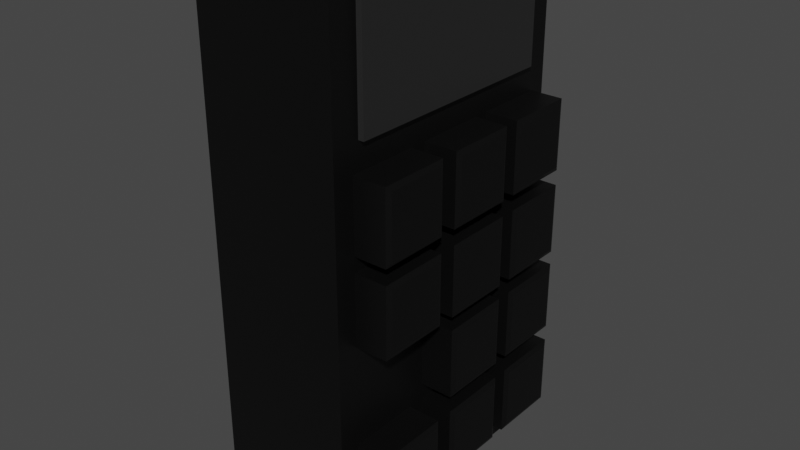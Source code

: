 # Source: Keypad.blend  (saved by Blender 3.1.7; exported with 4.5.12 LTS)
import bpy
from mathutils import Matrix  # noqa: F401  (used for matrix-valued properties, if any)

bpy.ops.wm.read_factory_settings(use_empty=True)
scene = bpy.context.scene
scene.name = 'Scene'

# ---- collections
col_collection = bpy.data.collections.new('Collection'); scene.collection.children.link(col_collection)

# ---- materials (node trees are filled in below, after node groups)
mat_material_001 = bpy.data.materials.new('Material.001')
mat_material_001.use_transparent_shadow = False
mat_material_005 = bpy.data.materials.new('Material.005')
mat_material_005.use_transparent_shadow = False
mat_material_004 = bpy.data.materials.new('Material.004')
mat_material_004.use_transparent_shadow = False
mat_material_003 = bpy.data.materials.new('Material.003')
mat_material_003.use_transparent_shadow = False
mat_material_006 = bpy.data.materials.new('Material.006')
mat_material_006.use_transparent_shadow = False
mat_material_013 = bpy.data.materials.new('Material.013')
mat_material_013.use_transparent_shadow = False
mat_material_014 = bpy.data.materials.new('Material.014')
mat_material_014.use_transparent_shadow = False
mat_material_012 = bpy.data.materials.new('Material.012')
mat_material_012.use_transparent_shadow = False
mat_material_011 = bpy.data.materials.new('Material.011')
mat_material_011.use_transparent_shadow = False
mat_material_010 = bpy.data.materials.new('Material.010')
mat_material_010.use_transparent_shadow = False
mat_material_007 = bpy.data.materials.new('Material.007')
mat_material_007.use_transparent_shadow = False
mat_material_008 = bpy.data.materials.new('Material.008')
mat_material_008.use_transparent_shadow = False
mat_material_009 = bpy.data.materials.new('Material.009')
mat_material_009.use_transparent_shadow = False
mat_material_002 = bpy.data.materials.new('Material.002')
mat_material_002.use_transparent_shadow = False

# ---- material node trees
mat_material_001.use_nodes = True; mat_material_001.node_tree.nodes.clear()
_N = mat_material_001.node_tree.nodes; _L = mat_material_001.node_tree.links
n0 = _N.new('ShaderNodeBsdfPrincipled'); n0.name = 'Principled BSDF'; n0.location = (10, 300)
n0.distribution = 'GGX'
n0.subsurface_method = 'RANDOM_WALK_SKIN'
n0.inputs[0].default_value = (0.0, 0.0, 0.0, 1.0)
n0.inputs[3].default_value = 1.45
n0.inputs[27].default_value = (0.0, 0.0, 0.0, 1.0)
n0.inputs[28].default_value = 1.0
n1 = _N.new('ShaderNodeOutputMaterial'); n1.name = 'Material Output'; n1.location = (300, 300)
_L.new(n0.outputs[0], n1.inputs[0])
n1.is_active_output = True
mat_material_005.use_nodes = True; mat_material_005.node_tree.nodes.clear()
_N = mat_material_005.node_tree.nodes; _L = mat_material_005.node_tree.links
n0 = _N.new('ShaderNodeBsdfPrincipled'); n0.name = 'Principled BSDF'; n0.location = (10, 300)
n0.distribution = 'GGX'
n0.subsurface_method = 'RANDOM_WALK_SKIN'
n0.inputs[0].default_value = (0.0, 0.0, 0.0, 1.0)
n0.inputs[3].default_value = 1.45
n0.inputs[27].default_value = (0.0, 0.0, 0.0, 1.0)
n0.inputs[28].default_value = 1.0
n1 = _N.new('ShaderNodeOutputMaterial'); n1.name = 'Material Output'; n1.location = (300, 300)
_L.new(n0.outputs[0], n1.inputs[0])
n1.is_active_output = True
mat_material_004.use_nodes = True; mat_material_004.node_tree.nodes.clear()
_N = mat_material_004.node_tree.nodes; _L = mat_material_004.node_tree.links
n0 = _N.new('ShaderNodeBsdfPrincipled'); n0.name = 'Principled BSDF'; n0.location = (10, 300)
n0.distribution = 'GGX'
n0.subsurface_method = 'RANDOM_WALK_SKIN'
n0.inputs[0].default_value = (0.0, 0.0, 0.0, 1.0)
n0.inputs[3].default_value = 1.45
n0.inputs[27].default_value = (0.0, 0.0, 0.0, 1.0)
n0.inputs[28].default_value = 1.0
n1 = _N.new('ShaderNodeOutputMaterial'); n1.name = 'Material Output'; n1.location = (300, 300)
_L.new(n0.outputs[0], n1.inputs[0])
n1.is_active_output = True
mat_material_003.use_nodes = True; mat_material_003.node_tree.nodes.clear()
_N = mat_material_003.node_tree.nodes; _L = mat_material_003.node_tree.links
n0 = _N.new('ShaderNodeBsdfPrincipled'); n0.name = 'Principled BSDF'; n0.location = (10, 300)
n0.distribution = 'GGX'
n0.subsurface_method = 'RANDOM_WALK_SKIN'
n0.inputs[0].default_value = (0.0, 0.0, 0.0, 1.0)
n0.inputs[3].default_value = 1.45
n0.inputs[27].default_value = (0.0, 0.0, 0.0, 1.0)
n0.inputs[28].default_value = 1.0
n1 = _N.new('ShaderNodeOutputMaterial'); n1.name = 'Material Output'; n1.location = (300, 300)
_L.new(n0.outputs[0], n1.inputs[0])
n1.is_active_output = True
mat_material_006.use_nodes = True; mat_material_006.node_tree.nodes.clear()
_N = mat_material_006.node_tree.nodes; _L = mat_material_006.node_tree.links
n0 = _N.new('ShaderNodeBsdfPrincipled'); n0.name = 'Principled BSDF'; n0.location = (10, 300)
n0.distribution = 'GGX'
n0.subsurface_method = 'RANDOM_WALK_SKIN'
n0.inputs[0].default_value = (0.0, 0.0, 0.0, 1.0)
n0.inputs[3].default_value = 1.45
n0.inputs[27].default_value = (0.0, 0.0, 0.0, 1.0)
n0.inputs[28].default_value = 1.0
n1 = _N.new('ShaderNodeOutputMaterial'); n1.name = 'Material Output'; n1.location = (300, 300)
_L.new(n0.outputs[0], n1.inputs[0])
n1.is_active_output = True
mat_material_013.use_nodes = True; mat_material_013.node_tree.nodes.clear()
_N = mat_material_013.node_tree.nodes; _L = mat_material_013.node_tree.links
n0 = _N.new('ShaderNodeBsdfPrincipled'); n0.name = 'Principled BSDF'; n0.location = (10, 300)
n0.distribution = 'GGX'
n0.subsurface_method = 'RANDOM_WALK_SKIN'
n0.inputs[0].default_value = (0.0, 0.0, 0.0, 1.0)
n0.inputs[3].default_value = 1.45
n0.inputs[27].default_value = (0.0, 0.0, 0.0, 1.0)
n0.inputs[28].default_value = 1.0
n1 = _N.new('ShaderNodeOutputMaterial'); n1.name = 'Material Output'; n1.location = (300, 300)
_L.new(n0.outputs[0], n1.inputs[0])
n1.is_active_output = True
mat_material_014.use_nodes = True; mat_material_014.node_tree.nodes.clear()
_N = mat_material_014.node_tree.nodes; _L = mat_material_014.node_tree.links
n0 = _N.new('ShaderNodeBsdfPrincipled'); n0.name = 'Principled BSDF'; n0.location = (10, 300)
n0.distribution = 'GGX'
n0.subsurface_method = 'RANDOM_WALK_SKIN'
n0.inputs[0].default_value = (0.0, 0.0, 0.0, 1.0)
n0.inputs[3].default_value = 1.45
n0.inputs[27].default_value = (0.0, 0.0, 0.0, 1.0)
n0.inputs[28].default_value = 1.0
n1 = _N.new('ShaderNodeOutputMaterial'); n1.name = 'Material Output'; n1.location = (300, 300)
_L.new(n0.outputs[0], n1.inputs[0])
n1.is_active_output = True
mat_material_012.use_nodes = True; mat_material_012.node_tree.nodes.clear()
_N = mat_material_012.node_tree.nodes; _L = mat_material_012.node_tree.links
n0 = _N.new('ShaderNodeBsdfPrincipled'); n0.name = 'Principled BSDF'; n0.location = (10, 300)
n0.distribution = 'GGX'
n0.subsurface_method = 'RANDOM_WALK_SKIN'
n0.inputs[0].default_value = (0.0, 0.0, 0.0, 1.0)
n0.inputs[3].default_value = 1.45
n0.inputs[27].default_value = (0.0, 0.0, 0.0, 1.0)
n0.inputs[28].default_value = 1.0
n1 = _N.new('ShaderNodeOutputMaterial'); n1.name = 'Material Output'; n1.location = (300, 300)
_L.new(n0.outputs[0], n1.inputs[0])
n1.is_active_output = True
mat_material_011.use_nodes = True; mat_material_011.node_tree.nodes.clear()
_N = mat_material_011.node_tree.nodes; _L = mat_material_011.node_tree.links
n0 = _N.new('ShaderNodeBsdfPrincipled'); n0.name = 'Principled BSDF'; n0.location = (10, 300)
n0.distribution = 'GGX'
n0.subsurface_method = 'RANDOM_WALK_SKIN'
n0.inputs[0].default_value = (0.0, 0.0, 0.0, 1.0)
n0.inputs[3].default_value = 1.45
n0.inputs[27].default_value = (0.0, 0.0, 0.0, 1.0)
n0.inputs[28].default_value = 1.0
n1 = _N.new('ShaderNodeOutputMaterial'); n1.name = 'Material Output'; n1.location = (300, 300)
_L.new(n0.outputs[0], n1.inputs[0])
n1.is_active_output = True
mat_material_010.use_nodes = True; mat_material_010.node_tree.nodes.clear()
_N = mat_material_010.node_tree.nodes; _L = mat_material_010.node_tree.links
n0 = _N.new('ShaderNodeBsdfPrincipled'); n0.name = 'Principled BSDF'; n0.location = (10, 300)
n0.distribution = 'GGX'
n0.subsurface_method = 'RANDOM_WALK_SKIN'
n0.inputs[0].default_value = (0.0, 0.0, 0.0, 1.0)
n0.inputs[3].default_value = 1.45
n0.inputs[27].default_value = (0.0, 0.0, 0.0, 1.0)
n0.inputs[28].default_value = 1.0
n1 = _N.new('ShaderNodeOutputMaterial'); n1.name = 'Material Output'; n1.location = (300, 300)
_L.new(n0.outputs[0], n1.inputs[0])
n1.is_active_output = True
mat_material_007.use_nodes = True; mat_material_007.node_tree.nodes.clear()
_N = mat_material_007.node_tree.nodes; _L = mat_material_007.node_tree.links
n0 = _N.new('ShaderNodeBsdfPrincipled'); n0.name = 'Principled BSDF'; n0.location = (10, 300)
n0.distribution = 'GGX'
n0.subsurface_method = 'RANDOM_WALK_SKIN'
n0.inputs[0].default_value = (0.0, 0.0, 0.0, 1.0)
n0.inputs[3].default_value = 1.45
n0.inputs[27].default_value = (0.0, 0.0, 0.0, 1.0)
n0.inputs[28].default_value = 1.0
n1 = _N.new('ShaderNodeOutputMaterial'); n1.name = 'Material Output'; n1.location = (300, 300)
_L.new(n0.outputs[0], n1.inputs[0])
n1.is_active_output = True
mat_material_008.use_nodes = True; mat_material_008.node_tree.nodes.clear()
_N = mat_material_008.node_tree.nodes; _L = mat_material_008.node_tree.links
n0 = _N.new('ShaderNodeBsdfPrincipled'); n0.name = 'Principled BSDF'; n0.location = (10, 300)
n0.distribution = 'GGX'
n0.subsurface_method = 'RANDOM_WALK_SKIN'
n0.inputs[0].default_value = (0.0, 0.0, 0.0, 1.0)
n0.inputs[3].default_value = 1.45
n0.inputs[27].default_value = (0.0, 0.0, 0.0, 1.0)
n0.inputs[28].default_value = 1.0
n1 = _N.new('ShaderNodeOutputMaterial'); n1.name = 'Material Output'; n1.location = (300, 300)
_L.new(n0.outputs[0], n1.inputs[0])
n1.is_active_output = True
mat_material_009.use_nodes = True; mat_material_009.node_tree.nodes.clear()
_N = mat_material_009.node_tree.nodes; _L = mat_material_009.node_tree.links
n0 = _N.new('ShaderNodeBsdfPrincipled'); n0.name = 'Principled BSDF'; n0.location = (10, 300)
n0.distribution = 'GGX'
n0.subsurface_method = 'RANDOM_WALK_SKIN'
n0.inputs[0].default_value = (0.0, 0.0, 0.0, 1.0)
n0.inputs[3].default_value = 1.45
n0.inputs[27].default_value = (0.0, 0.0, 0.0, 1.0)
n0.inputs[28].default_value = 1.0
n1 = _N.new('ShaderNodeOutputMaterial'); n1.name = 'Material Output'; n1.location = (300, 300)
_L.new(n0.outputs[0], n1.inputs[0])
n1.is_active_output = True
mat_material_002.use_nodes = True; mat_material_002.node_tree.nodes.clear()
_N = mat_material_002.node_tree.nodes; _L = mat_material_002.node_tree.links
n0 = _N.new('ShaderNodeBsdfPrincipled'); n0.name = 'Principled BSDF'; n0.location = (10, 300)
n0.distribution = 'GGX'
n0.subsurface_method = 'RANDOM_WALK_SKIN'
n0.inputs[0].default_value = (0.02015, 0.02015, 0.02015, 1.0)
n0.inputs[3].default_value = 1.45
n0.inputs[27].default_value = (0.0, 0.0, 0.0, 1.0)
n0.inputs[28].default_value = 1.0
n1 = _N.new('ShaderNodeOutputMaterial'); n1.name = 'Material Output'; n1.location = (300, 300)
_L.new(n0.outputs[0], n1.inputs[0])
n1.is_active_output = True

# ---- world
world_world = bpy.data.worlds.new('World'); scene.world = world_world
world_world.use_nodes = True; world_world.node_tree.nodes.clear()
_N = world_world.node_tree.nodes; _L = world_world.node_tree.links
n0 = _N.new('ShaderNodeOutputWorld'); n0.name = 'World Output'; n0.location = (300, 300)
n1 = _N.new('ShaderNodeBackground'); n1.name = 'Background'; n1.location = (10, 300)
n1.inputs[0].default_value = (0.05088, 0.05088, 0.05088, 1.0)
_L.new(n1.outputs[0], n0.inputs[0])
n0.is_active_output = True
world_world.color = (0.05088, 0.05088, 0.05088)
world_world.use_sun_shadow = False
world_world.sun_shadow_jitter_overblur = 0.0

# ---- meshes
me_cube_001 = bpy.data.meshes.new('Cube.001')
me_cube_001.from_pydata([(-1.0, -1.0, -1.0), (-1.0, -1.0, 1.0), (-1.0, 1.0, -1.0), (-1.0, 1.0, 1.0), (1.0, -1.0, -1.0), (1.0, -1.0, 1.0), (1.0, 1.0, -1.0), (1.0, 1.0, 1.0)], [], [(0, 1, 3, 2), (2, 3, 7, 6), (6, 7, 5, 4), (4, 5, 1, 0), (2, 6, 4, 0), (7, 3, 1, 5)])
_uv = me_cube_001.uv_layers.new(name='UVMap')
_uv.uv.foreach_set('vector', [0.375, 0.0, 0.625, 0.0, 0.625, 0.25, 0.375, 0.25, 0.375, 0.25, 0.625, 0.25, 0.625, 0.5, 0.375, 0.5, 0.375, 0.5, 0.625, 0.5, 0.625, 0.75, 0.375, 0.75, 0.375, 0.75, 0.625, 0.75, 0.625, 1.0, 0.375, 1.0, 0.125, 0.5, 0.375, 0.5, 0.375, 0.75, 0.125, 0.75, 0.625, 0.5, 0.875, 0.5, 0.875, 0.75, 0.625, 0.75])
me_cube_001.materials.append(mat_material_001)
me_cube_001.use_remesh_fix_poles = True
me_cube_001.use_remesh_preserve_attributes = False
me_cube_001.update()
me_cube_002 = bpy.data.meshes.new('Cube.002')
me_cube_002.from_pydata([(-1.0, -1.0, -1.0), (-1.0, -1.0, 1.0), (-1.0, 1.0, -1.0), (-1.0, 1.0, 1.0), (1.0, -0.8526, -0.8526), (0.8526, -1.0, -1.0), (0.8526, -1.0, 1.0), (1.0, -0.8526, 0.8526), (1.0, 0.8526, -0.8526), (0.8526, 1.0, -1.0), (1.0, 0.8526, 0.8526), (0.8526, 1.0, 1.0)], [], [(0, 1, 3, 2), (5, 6, 1, 0), (11, 3, 1, 6), (8, 10, 7, 4), (2, 3, 11, 9), (10, 8, 9, 11), (5, 9, 8, 4), (11, 6, 7, 10), (6, 5, 4, 7), (2, 9, 5, 0)])
_uv = me_cube_002.uv_layers.new(name='UVMap')
_uv.uv.foreach_set('vector', [0.375, 0.0, 0.625, 0.0, 0.625, 0.25, 0.375, 0.25, 0.375, 0.7684, 0.625, 0.7684, 0.625, 1.0, 0.375, 1.0, 0.6434, 0.5, 0.875, 0.5, 0.875, 0.75, 0.6434, 0.75, 0.3934, 0.5184, 0.6066, 0.5184, 0.6066, 0.7316, 0.3934, 0.7316, 0.375, 0.25, 0.625, 0.25, 0.625, 0.4816, 0.375, 0.4816, 0.6066, 0.5184, 0.3934, 0.5184, 0.375, 0.4816, 0.625, 0.4816, 0.3566, 0.75, 0.3566, 0.5, 0.3934, 0.5184, 0.3934, 0.7316, 0.6434, 0.5, 0.6434, 0.75, 0.6066, 0.7316, 0.6066, 0.5184, 0.625, 0.7684, 0.375, 0.7684, 0.3934, 0.7316, 0.6066, 0.7316, 0.125, 0.5, 0.3566, 0.5, 0.3566, 0.75, 0.125, 0.75])
me_cube_002.materials.append(mat_material_005)
me_cube_002.use_remesh_fix_poles = True
me_cube_002.use_remesh_preserve_attributes = False
me_cube_002.update()
me_cube_003 = bpy.data.meshes.new('Cube.003')
me_cube_003.from_pydata([(-1.0, -1.0, -1.0), (-1.0, -1.0, 1.0), (-1.0, 1.0, -1.0), (-1.0, 1.0, 1.0), (1.0, -0.8619, -0.8619), (0.8619, -1.0, -1.0), (0.8619, -1.0, 1.0), (1.0, -0.8619, 0.8619), (1.0, 0.8619, -0.8619), (0.8619, 1.0, -1.0), (1.0, 0.8619, 0.8619), (0.8619, 1.0, 1.0)], [], [(0, 1, 3, 2), (5, 6, 1, 0), (11, 3, 1, 6), (8, 10, 7, 4), (2, 3, 11, 9), (10, 8, 9, 11), (5, 9, 8, 4), (11, 6, 7, 10), (6, 5, 4, 7), (2, 9, 5, 0)])
_uv = me_cube_003.uv_layers.new(name='UVMap')
_uv.uv.foreach_set('vector', [0.375, 0.0, 0.625, 0.0, 0.625, 0.25, 0.375, 0.25, 0.375, 0.7673, 0.625, 0.7673, 0.625, 1.0, 0.375, 1.0, 0.6423, 0.5, 0.875, 0.5, 0.875, 0.75, 0.6423, 0.75, 0.3923, 0.5173, 0.6077, 0.5173, 0.6077, 0.7327, 0.3923, 0.7327, 0.375, 0.25, 0.625, 0.25, 0.625, 0.4827, 0.375, 0.4827, 0.6077, 0.5173, 0.3923, 0.5173, 0.375, 0.4827, 0.625, 0.4827, 0.3577, 0.75, 0.3577, 0.5, 0.3923, 0.5173, 0.3923, 0.7327, 0.6423, 0.5, 0.6423, 0.75, 0.6077, 0.7327, 0.6077, 0.5173, 0.625, 0.7673, 0.375, 0.7673, 0.3923, 0.7327, 0.6077, 0.7327, 0.125, 0.5, 0.3577, 0.5, 0.3577, 0.75, 0.125, 0.75])
me_cube_003.materials.append(mat_material_004)
me_cube_003.use_remesh_fix_poles = True
me_cube_003.use_remesh_preserve_attributes = False
me_cube_003.update()
me_cube_004 = bpy.data.meshes.new('Cube.004')
me_cube_004.from_pydata([(-1.0, -1.0, -1.0), (-1.0, -1.0, 1.0), (-1.0, 1.0, -1.0), (-1.0, 1.0, 1.0), (1.0, -0.8626, -0.8626), (0.8626, -1.0, -1.0), (0.8626, -1.0, 1.0), (1.0, -0.8626, 0.8626), (1.0, 0.8626, -0.8626), (0.8626, 1.0, -1.0), (1.0, 0.8626, 0.8626), (0.8626, 1.0, 1.0)], [], [(0, 1, 3, 2), (5, 6, 1, 0), (11, 3, 1, 6), (8, 10, 7, 4), (2, 3, 11, 9), (10, 8, 9, 11), (5, 9, 8, 4), (11, 6, 7, 10), (6, 5, 4, 7), (2, 9, 5, 0)])
_uv = me_cube_004.uv_layers.new(name='UVMap')
_uv.uv.foreach_set('vector', [0.375, 0.0, 0.625, 0.0, 0.625, 0.25, 0.375, 0.25, 0.375, 0.7672, 0.625, 0.7672, 0.625, 1.0, 0.375, 1.0, 0.6422, 0.5, 0.875, 0.5, 0.875, 0.75, 0.6422, 0.75, 0.3922, 0.5172, 0.6078, 0.5172, 0.6078, 0.7328, 0.3922, 0.7328, 0.375, 0.25, 0.625, 0.25, 0.625, 0.4828, 0.375, 0.4828, 0.6078, 0.5172, 0.3922, 0.5172, 0.375, 0.4828, 0.625, 0.4828, 0.3578, 0.75, 0.3578, 0.5, 0.3922, 0.5172, 0.3922, 0.7328, 0.6422, 0.5, 0.6422, 0.75, 0.6078, 0.7328, 0.6078, 0.5172, 0.625, 0.7672, 0.375, 0.7672, 0.3922, 0.7328, 0.6078, 0.7328, 0.125, 0.5, 0.3578, 0.5, 0.3578, 0.75, 0.125, 0.75])
me_cube_004.materials.append(mat_material_003)
me_cube_004.use_remesh_fix_poles = True
me_cube_004.use_remesh_preserve_attributes = False
me_cube_004.update()
me_cube_005 = bpy.data.meshes.new('Cube.005')
me_cube_005.from_pydata([(-1.0, -1.0, -1.0), (-1.0, -1.0, 1.0), (-1.0, 1.0, -1.0), (-1.0, 1.0, 1.0), (1.0, -0.8624, -0.8624), (0.8624, -1.0, -1.0), (0.8624, -1.0, 1.0), (1.0, -0.8624, 0.8624), (1.0, 0.8624, -0.8624), (0.8624, 1.0, -1.0), (1.0, 0.8624, 0.8624), (0.8624, 1.0, 1.0)], [], [(0, 1, 3, 2), (5, 6, 1, 0), (11, 3, 1, 6), (8, 10, 7, 4), (2, 3, 11, 9), (10, 8, 9, 11), (5, 9, 8, 4), (11, 6, 7, 10), (6, 5, 4, 7), (2, 9, 5, 0)])
_uv = me_cube_005.uv_layers.new(name='UVMap')
_uv.uv.foreach_set('vector', [0.375, 0.0, 0.625, 0.0, 0.625, 0.25, 0.375, 0.25, 0.375, 0.7672, 0.625, 0.7672, 0.625, 1.0, 0.375, 1.0, 0.6422, 0.5, 0.875, 0.5, 0.875, 0.75, 0.6422, 0.75, 0.3922, 0.5172, 0.6078, 0.5172, 0.6078, 0.7328, 0.3922, 0.7328, 0.375, 0.25, 0.625, 0.25, 0.625, 0.4828, 0.375, 0.4828, 0.6078, 0.5172, 0.3922, 0.5172, 0.375, 0.4828, 0.625, 0.4828, 0.3578, 0.75, 0.3578, 0.5, 0.3922, 0.5172, 0.3922, 0.7328, 0.6422, 0.5, 0.6422, 0.75, 0.6078, 0.7328, 0.6078, 0.5172, 0.625, 0.7672, 0.375, 0.7672, 0.3922, 0.7328, 0.6078, 0.7328, 0.125, 0.5, 0.3578, 0.5, 0.3578, 0.75, 0.125, 0.75])
me_cube_005.materials.append(mat_material_006)
me_cube_005.use_remesh_fix_poles = True
me_cube_005.use_remesh_preserve_attributes = False
me_cube_005.update()
me_cube_006 = bpy.data.meshes.new('Cube.006')
me_cube_006.from_pydata([(-1.0, -1.0, -1.0), (-1.0, -1.0, 1.0), (-1.0, 1.0, -1.0), (-1.0, 1.0, 1.0), (1.0, -0.864, -0.864), (0.864, -1.0, -1.0), (0.864, -1.0, 1.0), (1.0, -0.864, 0.864), (1.0, 0.864, -0.864), (0.864, 1.0, -1.0), (1.0, 0.864, 0.864), (0.864, 1.0, 1.0)], [], [(0, 1, 3, 2), (5, 6, 1, 0), (11, 3, 1, 6), (8, 10, 7, 4), (2, 3, 11, 9), (10, 8, 9, 11), (5, 9, 8, 4), (11, 6, 7, 10), (6, 5, 4, 7), (2, 9, 5, 0)])
_uv = me_cube_006.uv_layers.new(name='UVMap')
_uv.uv.foreach_set('vector', [0.375, 0.0, 0.625, 0.0, 0.625, 0.25, 0.375, 0.25, 0.375, 0.767, 0.625, 0.767, 0.625, 1.0, 0.375, 1.0, 0.642, 0.5, 0.875, 0.5, 0.875, 0.75, 0.642, 0.75, 0.392, 0.517, 0.608, 0.517, 0.608, 0.733, 0.392, 0.733, 0.375, 0.25, 0.625, 0.25, 0.625, 0.483, 0.375, 0.483, 0.608, 0.517, 0.392, 0.517, 0.375, 0.483, 0.625, 0.483, 0.358, 0.75, 0.358, 0.5, 0.392, 0.517, 0.392, 0.733, 0.642, 0.5, 0.642, 0.75, 0.608, 0.733, 0.608, 0.517, 0.625, 0.767, 0.375, 0.767, 0.392, 0.733, 0.608, 0.733, 0.125, 0.5, 0.358, 0.5, 0.358, 0.75, 0.125, 0.75])
me_cube_006.materials.append(mat_material_013)
me_cube_006.use_remesh_fix_poles = True
me_cube_006.use_remesh_preserve_attributes = False
me_cube_006.update()
me_cube_007 = bpy.data.meshes.new('Cube.007')
me_cube_007.from_pydata([(-1.0, -1.0, -1.0), (-1.0, -1.0, 1.0), (-1.0, 1.0, -1.0), (-1.0, 1.0, 1.0), (1.0, -0.864, -0.864), (0.864, -1.0, -1.0), (0.864, -1.0, 1.0), (1.0, -0.864, 0.864), (1.0, 0.864, -0.864), (0.864, 1.0, -1.0), (1.0, 0.864, 0.864), (0.864, 1.0, 1.0)], [], [(0, 1, 3, 2), (5, 6, 1, 0), (11, 3, 1, 6), (8, 10, 7, 4), (2, 3, 11, 9), (10, 8, 9, 11), (5, 9, 8, 4), (11, 6, 7, 10), (6, 5, 4, 7), (2, 9, 5, 0)])
_uv = me_cube_007.uv_layers.new(name='UVMap')
_uv.uv.foreach_set('vector', [0.375, 0.0, 0.625, 0.0, 0.625, 0.25, 0.375, 0.25, 0.375, 0.767, 0.625, 0.767, 0.625, 1.0, 0.375, 1.0, 0.642, 0.5, 0.875, 0.5, 0.875, 0.75, 0.642, 0.75, 0.392, 0.517, 0.608, 0.517, 0.608, 0.733, 0.392, 0.733, 0.375, 0.25, 0.625, 0.25, 0.625, 0.483, 0.375, 0.483, 0.608, 0.517, 0.392, 0.517, 0.375, 0.483, 0.625, 0.483, 0.358, 0.75, 0.358, 0.5, 0.392, 0.517, 0.392, 0.733, 0.642, 0.5, 0.642, 0.75, 0.608, 0.733, 0.608, 0.517, 0.625, 0.767, 0.375, 0.767, 0.392, 0.733, 0.608, 0.733, 0.125, 0.5, 0.358, 0.5, 0.358, 0.75, 0.125, 0.75])
me_cube_007.materials.append(mat_material_014)
me_cube_007.use_remesh_fix_poles = True
me_cube_007.use_remesh_preserve_attributes = False
me_cube_007.update()
me_cube_008 = bpy.data.meshes.new('Cube.008')
me_cube_008.from_pydata([(-1.0, -1.0, -1.0), (-1.0, -1.0, 1.0), (-1.0, 1.0, -1.0), (-1.0, 1.0, 1.0), (1.0, -0.8662, -0.8662), (0.8662, -1.0, -1.0), (0.8662, -1.0, 1.0), (1.0, -0.8662, 0.8662), (1.0, 0.8662, -0.8662), (0.8662, 1.0, -1.0), (1.0, 0.8662, 0.8662), (0.8662, 1.0, 1.0)], [], [(0, 1, 3, 2), (5, 6, 1, 0), (11, 3, 1, 6), (8, 10, 7, 4), (2, 3, 11, 9), (10, 8, 9, 11), (5, 9, 8, 4), (11, 6, 7, 10), (6, 5, 4, 7), (2, 9, 5, 0)])
_uv = me_cube_008.uv_layers.new(name='UVMap')
_uv.uv.foreach_set('vector', [0.375, 0.0, 0.625, 0.0, 0.625, 0.25, 0.375, 0.25, 0.375, 0.7667, 0.625, 0.7667, 0.625, 1.0, 0.375, 1.0, 0.6417, 0.5, 0.875, 0.5, 0.875, 0.75, 0.6417, 0.75, 0.3917, 0.5167, 0.6083, 0.5167, 0.6083, 0.7333, 0.3917, 0.7333, 0.375, 0.25, 0.625, 0.25, 0.625, 0.4833, 0.375, 0.4833, 0.6083, 0.5167, 0.3917, 0.5167, 0.375, 0.4833, 0.625, 0.4833, 0.3583, 0.75, 0.3583, 0.5, 0.3917, 0.5167, 0.3917, 0.7333, 0.6417, 0.5, 0.6417, 0.75, 0.6083, 0.7333, 0.6083, 0.5167, 0.625, 0.7667, 0.375, 0.7667, 0.3917, 0.7333, 0.6083, 0.7333, 0.125, 0.5, 0.3583, 0.5, 0.3583, 0.75, 0.125, 0.75])
me_cube_008.materials.append(mat_material_012)
me_cube_008.use_remesh_fix_poles = True
me_cube_008.use_remesh_preserve_attributes = False
me_cube_008.update()
me_cube_009 = bpy.data.meshes.new('Cube.009')
me_cube_009.from_pydata([(-1.0, -1.0, -1.0), (-1.0, -1.0, 1.0), (-1.0, 1.0, -1.0), (-1.0, 1.0, 1.0), (1.0, -0.8662, -0.8662), (0.8662, -1.0, -1.0), (0.8662, -1.0, 1.0), (1.0, -0.8662, 0.8662), (1.0, 0.8662, -0.8662), (0.8662, 1.0, -1.0), (1.0, 0.8662, 0.8662), (0.8662, 1.0, 1.0)], [], [(0, 1, 3, 2), (5, 6, 1, 0), (11, 3, 1, 6), (8, 10, 7, 4), (2, 3, 11, 9), (10, 8, 9, 11), (5, 9, 8, 4), (11, 6, 7, 10), (6, 5, 4, 7), (2, 9, 5, 0)])
_uv = me_cube_009.uv_layers.new(name='UVMap')
_uv.uv.foreach_set('vector', [0.375, 0.0, 0.625, 0.0, 0.625, 0.25, 0.375, 0.25, 0.375, 0.7667, 0.625, 0.7667, 0.625, 1.0, 0.375, 1.0, 0.6417, 0.5, 0.875, 0.5, 0.875, 0.75, 0.6417, 0.75, 0.3917, 0.5167, 0.6083, 0.5167, 0.6083, 0.7333, 0.3917, 0.7333, 0.375, 0.25, 0.625, 0.25, 0.625, 0.4833, 0.375, 0.4833, 0.6083, 0.5167, 0.3917, 0.5167, 0.375, 0.4833, 0.625, 0.4833, 0.3583, 0.75, 0.3583, 0.5, 0.3917, 0.5167, 0.3917, 0.7333, 0.6417, 0.5, 0.6417, 0.75, 0.6083, 0.7333, 0.6083, 0.5167, 0.625, 0.7667, 0.375, 0.7667, 0.3917, 0.7333, 0.6083, 0.7333, 0.125, 0.5, 0.3583, 0.5, 0.3583, 0.75, 0.125, 0.75])
me_cube_009.materials.append(mat_material_011)
me_cube_009.use_remesh_fix_poles = True
me_cube_009.use_remesh_preserve_attributes = False
me_cube_009.update()
me_cube_010 = bpy.data.meshes.new('Cube.010')
me_cube_010.from_pydata([(-1.0, -1.0, -1.0), (-1.0, -1.0, 1.0), (-1.0, 1.0, -1.0), (-1.0, 1.0, 1.0), (1.0, -0.8662, -0.8662), (0.8662, -1.0, -1.0), (0.8662, -1.0, 1.0), (1.0, -0.8662, 0.8662), (1.0, 0.8662, -0.8662), (0.8662, 1.0, -1.0), (1.0, 0.8662, 0.8662), (0.8662, 1.0, 1.0)], [], [(0, 1, 3, 2), (5, 6, 1, 0), (11, 3, 1, 6), (8, 10, 7, 4), (2, 3, 11, 9), (10, 8, 9, 11), (5, 9, 8, 4), (11, 6, 7, 10), (6, 5, 4, 7), (2, 9, 5, 0)])
_uv = me_cube_010.uv_layers.new(name='UVMap')
_uv.uv.foreach_set('vector', [0.375, 0.0, 0.625, 0.0, 0.625, 0.25, 0.375, 0.25, 0.375, 0.7667, 0.625, 0.7667, 0.625, 1.0, 0.375, 1.0, 0.6417, 0.5, 0.875, 0.5, 0.875, 0.75, 0.6417, 0.75, 0.3917, 0.5167, 0.6083, 0.5167, 0.6083, 0.7333, 0.3917, 0.7333, 0.375, 0.25, 0.625, 0.25, 0.625, 0.4833, 0.375, 0.4833, 0.6083, 0.5167, 0.3917, 0.5167, 0.375, 0.4833, 0.625, 0.4833, 0.3583, 0.75, 0.3583, 0.5, 0.3917, 0.5167, 0.3917, 0.7333, 0.6417, 0.5, 0.6417, 0.75, 0.6083, 0.7333, 0.6083, 0.5167, 0.625, 0.7667, 0.375, 0.7667, 0.3917, 0.7333, 0.6083, 0.7333, 0.125, 0.5, 0.3583, 0.5, 0.3583, 0.75, 0.125, 0.75])
me_cube_010.materials.append(mat_material_010)
me_cube_010.use_remesh_fix_poles = True
me_cube_010.use_remesh_preserve_attributes = False
me_cube_010.update()
me_cube_011 = bpy.data.meshes.new('Cube.011')
me_cube_011.from_pydata([(-1.0, -1.0, -1.0), (-1.0, -1.0, 1.0), (-1.0, 1.0, -1.0), (-1.0, 1.0, 1.0), (1.0, -0.8662, -0.8662), (0.8662, -1.0, -1.0), (0.8662, -1.0, 1.0), (1.0, -0.8662, 0.8662), (1.0, 0.8662, -0.8662), (0.8662, 1.0, -1.0), (1.0, 0.8662, 0.8662), (0.8662, 1.0, 1.0)], [], [(0, 1, 3, 2), (5, 6, 1, 0), (11, 3, 1, 6), (8, 10, 7, 4), (2, 3, 11, 9), (10, 8, 9, 11), (5, 9, 8, 4), (11, 6, 7, 10), (6, 5, 4, 7), (2, 9, 5, 0)])
_uv = me_cube_011.uv_layers.new(name='UVMap')
_uv.uv.foreach_set('vector', [0.375, 0.0, 0.625, 0.0, 0.625, 0.25, 0.375, 0.25, 0.375, 0.7667, 0.625, 0.7667, 0.625, 1.0, 0.375, 1.0, 0.6417, 0.5, 0.875, 0.5, 0.875, 0.75, 0.6417, 0.75, 0.3917, 0.5167, 0.6083, 0.5167, 0.6083, 0.7333, 0.3917, 0.7333, 0.375, 0.25, 0.625, 0.25, 0.625, 0.4833, 0.375, 0.4833, 0.6083, 0.5167, 0.3917, 0.5167, 0.375, 0.4833, 0.625, 0.4833, 0.3583, 0.75, 0.3583, 0.5, 0.3917, 0.5167, 0.3917, 0.7333, 0.6417, 0.5, 0.6417, 0.75, 0.6083, 0.7333, 0.6083, 0.5167, 0.625, 0.7667, 0.375, 0.7667, 0.3917, 0.7333, 0.6083, 0.7333, 0.125, 0.5, 0.3583, 0.5, 0.3583, 0.75, 0.125, 0.75])
me_cube_011.materials.append(mat_material_007)
me_cube_011.use_remesh_fix_poles = True
me_cube_011.use_remesh_preserve_attributes = False
me_cube_011.update()
me_cube_012 = bpy.data.meshes.new('Cube.012')
me_cube_012.from_pydata([(-1.0, -1.0, -1.0), (-1.0, -1.0, 1.0), (-1.0, 1.0, -1.0), (-1.0, 1.0, 1.0), (1.0, -0.8662, -0.8662), (0.8662, -1.0, -1.0), (0.8662, -1.0, 1.0), (1.0, -0.8662, 0.8662), (1.0, 0.8662, -0.8662), (0.8662, 1.0, -1.0), (1.0, 0.8662, 0.8662), (0.8662, 1.0, 1.0)], [], [(0, 1, 3, 2), (5, 6, 1, 0), (11, 3, 1, 6), (8, 10, 7, 4), (2, 3, 11, 9), (10, 8, 9, 11), (5, 9, 8, 4), (11, 6, 7, 10), (6, 5, 4, 7), (2, 9, 5, 0)])
_uv = me_cube_012.uv_layers.new(name='UVMap')
_uv.uv.foreach_set('vector', [0.375, 0.0, 0.625, 0.0, 0.625, 0.25, 0.375, 0.25, 0.375, 0.7667, 0.625, 0.7667, 0.625, 1.0, 0.375, 1.0, 0.6417, 0.5, 0.875, 0.5, 0.875, 0.75, 0.6417, 0.75, 0.3917, 0.5167, 0.6083, 0.5167, 0.6083, 0.7333, 0.3917, 0.7333, 0.375, 0.25, 0.625, 0.25, 0.625, 0.4833, 0.375, 0.4833, 0.6083, 0.5167, 0.3917, 0.5167, 0.375, 0.4833, 0.625, 0.4833, 0.3583, 0.75, 0.3583, 0.5, 0.3917, 0.5167, 0.3917, 0.7333, 0.6417, 0.5, 0.6417, 0.75, 0.6083, 0.7333, 0.6083, 0.5167, 0.625, 0.7667, 0.375, 0.7667, 0.3917, 0.7333, 0.6083, 0.7333, 0.125, 0.5, 0.3583, 0.5, 0.3583, 0.75, 0.125, 0.75])
me_cube_012.materials.append(mat_material_008)
me_cube_012.use_remesh_fix_poles = True
me_cube_012.use_remesh_preserve_attributes = False
me_cube_012.update()
me_cube_013 = bpy.data.meshes.new('Cube.013')
me_cube_013.from_pydata([(-1.0, -1.0, -1.0), (-1.0, -1.0, 1.0), (-1.0, 1.0, -1.0), (-1.0, 1.0, 1.0), (1.0, -0.8662, -0.8662), (0.8662, -1.0, -1.0), (0.8662, -1.0, 1.0), (1.0, -0.8662, 0.8662), (1.0, 0.8662, -0.8662), (0.8662, 1.0, -1.0), (1.0, 0.8662, 0.8662), (0.8662, 1.0, 1.0)], [], [(0, 1, 3, 2), (5, 6, 1, 0), (11, 3, 1, 6), (8, 10, 7, 4), (2, 3, 11, 9), (10, 8, 9, 11), (5, 9, 8, 4), (11, 6, 7, 10), (6, 5, 4, 7), (2, 9, 5, 0)])
_uv = me_cube_013.uv_layers.new(name='UVMap')
_uv.uv.foreach_set('vector', [0.375, 0.0, 0.625, 0.0, 0.625, 0.25, 0.375, 0.25, 0.375, 0.7667, 0.625, 0.7667, 0.625, 1.0, 0.375, 1.0, 0.6417, 0.5, 0.875, 0.5, 0.875, 0.75, 0.6417, 0.75, 0.3917, 0.5167, 0.6083, 0.5167, 0.6083, 0.7333, 0.3917, 0.7333, 0.375, 0.25, 0.625, 0.25, 0.625, 0.4833, 0.375, 0.4833, 0.6083, 0.5167, 0.3917, 0.5167, 0.375, 0.4833, 0.625, 0.4833, 0.3583, 0.75, 0.3583, 0.5, 0.3917, 0.5167, 0.3917, 0.7333, 0.6417, 0.5, 0.6417, 0.75, 0.6083, 0.7333, 0.6083, 0.5167, 0.625, 0.7667, 0.375, 0.7667, 0.3917, 0.7333, 0.6083, 0.7333, 0.125, 0.5, 0.3583, 0.5, 0.3583, 0.75, 0.125, 0.75])
me_cube_013.materials.append(mat_material_009)
me_cube_013.use_remesh_fix_poles = True
me_cube_013.use_remesh_preserve_attributes = False
me_cube_013.update()
me_cube_014 = bpy.data.meshes.new('Cube.014')
me_cube_014.from_pydata([(-1.0, -1.0, -1.0), (-1.0, -1.0, 1.0), (-1.0, 1.0, -1.0), (-1.0, 1.0, 1.0), (1.0, -1.0, -1.0), (1.0, -1.0, 1.0), (1.0, 1.0, -1.0), (1.0, 1.0, 1.0)], [], [(0, 1, 3, 2), (2, 3, 7, 6), (6, 7, 5, 4), (4, 5, 1, 0), (2, 6, 4, 0), (7, 3, 1, 5)])
_uv = me_cube_014.uv_layers.new(name='UVMap')
_uv.uv.foreach_set('vector', [0.375, 0.0, 0.625, 0.0, 0.625, 0.25, 0.375, 0.25, 0.375, 0.25, 0.625, 0.25, 0.625, 0.5, 0.375, 0.5, 0.375, 0.5, 0.625, 0.5, 0.625, 0.75, 0.375, 0.75, 0.375, 0.75, 0.625, 0.75, 0.625, 1.0, 0.375, 1.0, 0.125, 0.5, 0.375, 0.5, 0.375, 0.75, 0.125, 0.75, 0.625, 0.5, 0.875, 0.5, 0.875, 0.75, 0.625, 0.75])
me_cube_014.materials.append(mat_material_002)
me_cube_014.use_remesh_fix_poles = True
me_cube_014.use_remesh_preserve_attributes = False
me_cube_014.update()

# ---- objects
ob_kasten = bpy.data.objects.new('Kasten', me_cube_001)
ob_taste_9 = bpy.data.objects.new('Taste 9', me_cube_002)
ob_taste_8 = bpy.data.objects.new('Taste 8', me_cube_003)
ob_taste_7 = bpy.data.objects.new('Taste 7', me_cube_004)
ob_taste_4 = bpy.data.objects.new('Taste 4', me_cube_005)
ob_taste_5 = bpy.data.objects.new('Taste 5', me_cube_006)
ob_taste_6 = bpy.data.objects.new('Taste 6', me_cube_007)
ob_taste_3 = bpy.data.objects.new('Taste 3', me_cube_008)
ob_taste_2 = bpy.data.objects.new('Taste 2', me_cube_009)
ob_taste_1 = bpy.data.objects.new('Taste 1', me_cube_010)
ob_taste = bpy.data.objects.new('Taste *', me_cube_011)
ob_taste_0 = bpy.data.objects.new('Taste 0', me_cube_012)
ob_taste_1 = bpy.data.objects.new('Taste #', me_cube_013)
ob_display = bpy.data.objects.new('Display', me_cube_014)

# ---- transforms, parenting, visibility, modifiers, constraints
ob_kasten.location = (0.0, 0.0, 0.0)
ob_kasten.scale = (0.025, 0.05, 0.093)
ob_taste_9.location = (0.03126, 0.03136, 0.0254)
ob_taste_9.scale = (0.00625, 0.0125, 0.0125)
ob_taste_8.location = (0.03126, 0.001039, 0.0254)
ob_taste_8.scale = (0.00625, 0.0125, 0.0125)
ob_taste_7.location = (0.03126, -0.03007, 0.0254)
ob_taste_7.scale = (0.00625, 0.0125, 0.0125)
ob_taste_4.location = (0.03126, -0.03007, -0.004917)
ob_taste_4.scale = (0.00625, 0.0125, 0.0125)
ob_taste_5.location = (0.03126, 0.001039, -0.004917)
ob_taste_5.scale = (0.00625, 0.0125, 0.0125)
ob_taste_6.location = (0.03126, 0.03136, -0.004917)
ob_taste_6.scale = (0.00625, 0.0125, 0.0125)
ob_taste_3.location = (0.03126, 0.03136, -0.03474)
ob_taste_3.scale = (0.00625, 0.0125, 0.0125)
ob_taste_2.location = (0.03126, 0.001039, -0.03474)
ob_taste_2.scale = (0.00625, 0.0125, 0.0125)
ob_taste_1.location = (0.03126, -0.03007, -0.03474)
ob_taste_1.scale = (0.00625, 0.0125, 0.0125)
ob_taste.location = (0.03126, -0.03007, -0.06541)
ob_taste.scale = (0.00625, 0.0125, 0.0125)
ob_taste_0.location = (0.03126, 0.001039, -0.06541)
ob_taste_0.scale = (0.00625, 0.0125, 0.0125)
ob_taste_1.location = (0.03126, 0.03136, -0.06541)
ob_taste_1.scale = (0.00625, 0.0125, 0.0125)
ob_display.location = (0.026, 0.0, 0.06744)
ob_display.scale = (0.001, 0.04, 0.02)

# ---- collection membership
col_collection.objects.link(ob_kasten)
col_collection.objects.link(ob_taste_9)
col_collection.objects.link(ob_taste_8)
col_collection.objects.link(ob_taste_7)
col_collection.objects.link(ob_taste_4)
col_collection.objects.link(ob_taste_5)
col_collection.objects.link(ob_taste_6)
col_collection.objects.link(ob_taste_3)
col_collection.objects.link(ob_taste_2)
col_collection.objects.link(ob_taste_1)
col_collection.objects.link(ob_taste)
col_collection.objects.link(ob_taste_0)
col_collection.objects.link(ob_taste_1)
col_collection.objects.link(ob_display)

# ---- scene / render settings (as saved in the file)
scene.frame_start = 1; scene.frame_end = 250; scene.frame_set(1)
scene.render.engine = 'BLENDER_EEVEE_NEXT'
scene.cycles.sampling_pattern = 'TABULATED_SOBOL'
scene.cycles.use_light_tree = False
scene.view_settings.view_transform = 'Filmic'
bpy.context.view_layer.update()

# ---- added for rendering (the .blend has no active camera and no usable light): camera, sun
cam_auto = bpy.data.cameras.new('AutoCamera')
cam_auto.lens = 50.0
cam_auto.sensor_width = 36.0
cam_auto.clip_end = 1000.0
ob_auto_camera = bpy.data.objects.new('AutoCamera', cam_auto)
scene.collection.objects.link(ob_auto_camera)
ob_auto_camera.location = (0.210021, -0.24452, 0.163013)
ob_auto_camera.rotation_euler = (1.09748, -7.21219e-08, 0.694738)
scene.camera = ob_auto_camera
light_auto_sun = bpy.data.lights.new('AutoSun', 'SUN')
light_auto_sun.energy = 3.0
light_auto_sun.angle = 0.0523599
ob_auto_sun = bpy.data.objects.new('AutoSun', light_auto_sun)
scene.collection.objects.link(ob_auto_sun)
ob_auto_sun.rotation_euler = (0.872665, 0.174533, 0.523599)
bpy.context.view_layer.update()
